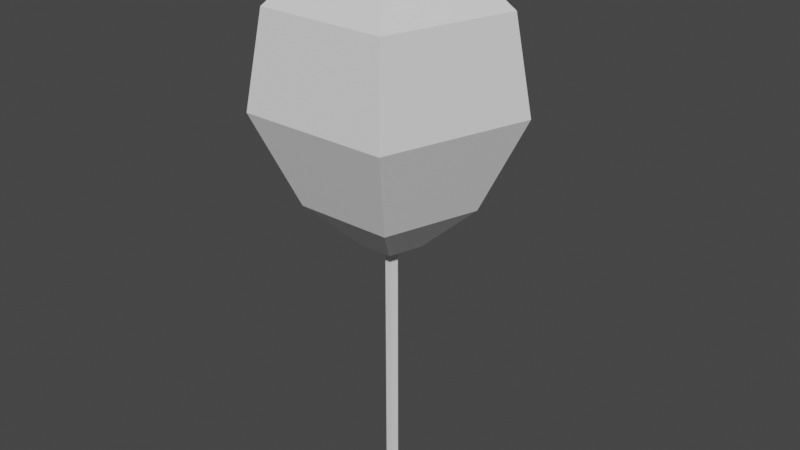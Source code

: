 # Source: smallballoon.blend  (saved by Blender 2.93.21; exported with 4.5.12 LTS)
import bpy
from mathutils import Matrix  # noqa: F401  (used for matrix-valued properties, if any)

bpy.ops.wm.read_factory_settings(use_empty=True)
scene = bpy.context.scene
scene.name = 'Scene'

# ---- collections
col_collection = bpy.data.collections.new('Collection'); scene.collection.children.link(col_collection)

# ---- materials (node trees are filled in below, after node groups)
mat_string = bpy.data.materials.new('String')
mat_string.use_transparent_shadow = False
mat_balloon = bpy.data.materials.new('Balloon')
mat_balloon.use_transparent_shadow = False

# ---- material node trees
mat_string.use_nodes = True; mat_string.node_tree.nodes.clear()
_N = mat_string.node_tree.nodes; _L = mat_string.node_tree.links
n0 = _N.new('ShaderNodeBsdfPrincipled'); n0.name = 'Principled BSDF'; n0.location = (10, 300)
n0.distribution = 'GGX'
n0.subsurface_method = 'BURLEY'
n0.inputs[3].default_value = 1.45
n0.inputs[27].default_value = (0.0, 0.0, 0.0, 1.0)
n0.inputs[28].default_value = 1.0
n1 = _N.new('ShaderNodeOutputMaterial'); n1.name = 'Material Output'; n1.location = (300, 300)
_L.new(n0.outputs[0], n1.inputs[0])
n1.is_active_output = True
mat_balloon.use_nodes = True; mat_balloon.node_tree.nodes.clear()
_N = mat_balloon.node_tree.nodes; _L = mat_balloon.node_tree.links
n0 = _N.new('ShaderNodeBsdfPrincipled'); n0.name = 'Principled BSDF'; n0.location = (10, 300)
n0.distribution = 'GGX'
n0.subsurface_method = 'BURLEY'
n0.inputs[3].default_value = 1.45
n0.inputs[27].default_value = (0.0, 0.0, 0.0, 1.0)
n0.inputs[28].default_value = 1.0
n1 = _N.new('ShaderNodeOutputMaterial'); n1.name = 'Material Output'; n1.location = (300, 300)
_L.new(n0.outputs[0], n1.inputs[0])
n1.is_active_output = True

# ---- world
world_world = bpy.data.worlds.new('World'); scene.world = world_world
world_world.use_nodes = True; world_world.node_tree.nodes.clear()
_N = world_world.node_tree.nodes; _L = world_world.node_tree.links
n0 = _N.new('ShaderNodeOutputWorld'); n0.name = 'World Output'; n0.location = (300, 300)
n1 = _N.new('ShaderNodeBackground'); n1.name = 'Background'; n1.location = (10, 300)
n1.inputs[0].default_value = (0.05088, 0.05088, 0.05088, 1.0)
_L.new(n1.outputs[0], n0.inputs[0])
n0.is_active_output = True
world_world.color = (0.05088, 0.05088, 0.05088)
world_world.use_sun_shadow = False
world_world.sun_shadow_jitter_overblur = 0.0

# ---- meshes
me_cylinder_003 = bpy.data.meshes.new('Cylinder.003')
me_cylinder_003.from_pydata([(-1.01e-08, 0.6452, 4.018), (-2.094e-08, 0.2559, 4.336), (0.6136, 0.1994, 4.018), (0.2434, 0.07908, 4.336), (0.3792, -0.522, 4.018), (0.1504, -0.207, 4.336), (-0.3792, -0.522, 4.018), (-0.1504, -0.207, 4.336), (-0.6136, 0.1994, 4.018), (-0.2434, 0.07908, 4.336), (-7.26e-09, 0.7449, 3.48), (0.7084, 0.2302, 3.48), (0.4378, -0.6026, 3.48), (-0.4378, -0.6026, 3.48), (-0.7084, 0.2302, 3.48), (-1.428e-08, 0.4833, 2.931), (0.4596, 0.1493, 2.931), (0.2841, -0.391, 2.931), (-0.2841, -0.391, 2.931), (-0.4596, 0.1493, 2.931), (4.087e-08, 0.175, 2.657), (0.1664, 0.05407, 2.657), (0.1028, -0.1416, 2.657), (-0.1028, -0.1416, 2.657), (-0.1664, 0.05407, 2.657), (5.96e-07, 0.03608, 2.726), (0.03431, 0.01115, 2.726), (0.02121, -0.02919, 2.726), (-0.0212, -0.02919, 2.726), (-0.03431, 0.01115, 2.726), (2.395e-06, 0.03608, 1.118), (0.03431, 0.01115, 1.118), (0.02121, -0.02919, 1.118), (-0.0212, -0.02919, 1.118), (-0.03431, 0.01115, 1.118)], [], [(0, 1, 3, 2), (2, 3, 5, 4), (4, 5, 7, 6), (3, 1, 9, 7, 5), (6, 7, 9, 8), (8, 9, 1, 0), (4, 6, 13, 12), (13, 14, 19, 18), (6, 8, 14, 13), (2, 4, 12, 11), (8, 0, 10, 14), (0, 2, 11, 10), (19, 15, 20, 24), (11, 12, 17, 16), (14, 10, 15, 19), (12, 13, 18, 17), (10, 11, 16, 15), (20, 21, 22, 23, 24), (17, 18, 23, 22), (15, 16, 21, 20), (18, 19, 24, 23), (16, 17, 22, 21), (25, 29, 28, 27, 26), (30, 31, 32, 33, 34), (29, 25, 30, 34), (27, 28, 33, 32), (25, 26, 31, 30), (28, 29, 34, 33), (26, 27, 32, 31)])
me_cylinder_003.polygons.foreach_set('material_index', [1, 1, 1, 1, 1, 1, 1, 1, 1, 1, 1, 1, 1, 1, 1, 1, 1, 1, 1, 1, 1, 1, 0, 0, 0, 0, 0, 0, 0])
_uv = me_cylinder_003.uv_layers.new(name='UVMap')
_uv.uv.foreach_set('vector', [1.0, 0.5, 1.0, 1.0, 0.8, 1.0, 0.8, 0.5, 0.8, 0.5, 0.8, 1.0, 0.6, 1.0, 0.6, 0.5, 0.6, 0.5, 0.6, 1.0, 0.4, 1.0, 0.4, 0.5, 0.4783, 0.3242, 0.25, 0.49, 0.02175, 0.3242, 0.1089, 0.05584, 0.3911, 0.05584, 0.4, 0.5, 0.4, 1.0, 0.2, 1.0, 0.2, 0.5, 0.2, 0.5, 0.2, 1.0, 2.98e-08, 1.0, 2.98e-08, 0.5, 0.6, 0.5, 0.4, 0.5, 0.4, 0.5, 0.6, 0.5, 0.4, 0.5, 0.2, 0.5, 0.2, 0.5, 0.4, 0.5, 0.4, 0.5, 0.2, 0.5, 0.2, 0.5, 0.4, 0.5, 0.8, 0.5, 0.6, 0.5, 0.6, 0.5, 0.8, 0.5, 0.2, 0.5, 2.98e-08, 0.5, 2.98e-08, 0.5, 0.2, 0.5, 1.0, 0.5, 0.8, 0.5, 0.8, 0.5, 1.0, 0.5, 0.2, 0.5, 2.98e-08, 0.5, 2.98e-08, 0.5, 0.2, 0.5, 0.8, 0.5, 0.6, 0.5, 0.6, 0.5, 0.8, 0.5, 0.2, 0.5, 2.98e-08, 0.5, 2.98e-08, 0.5, 0.2, 0.5, 0.6, 0.5, 0.4, 0.5, 0.4, 0.5, 0.6, 0.5, 1.0, 0.5, 0.8, 0.5, 0.8, 0.5, 1.0, 0.5, 0.75, 0.49, 0.9783, 0.3242, 0.8911, 0.05584, 0.6089, 0.05584, 0.5217, 0.3242, 0.6, 0.5, 0.4, 0.5, 0.4, 0.5, 0.6, 0.5, 1.0, 0.5, 0.8, 0.5, 0.8, 0.5, 1.0, 0.5, 0.4, 0.5, 0.2, 0.5, 0.2, 0.5, 0.4, 0.5, 0.8, 0.5, 0.6, 0.5, 0.6, 0.5, 0.8, 0.5, 0.75, 0.49, 0.5217, 0.3242, 0.6089, 0.05584, 0.8911, 0.05584, 0.9783, 0.3242, 0.75, 0.49, 0.9783, 0.3242, 0.8911, 0.05584, 0.6089, 0.05584, 0.5217, 0.3242, 0.5217, 0.3242, 0.75, 0.49, 0.75, 0.49, 0.5217, 0.3242, 0.8911, 0.05584, 0.6089, 0.05584, 0.6089, 0.05584, 0.8911, 0.05584, 0.75, 0.49, 0.9783, 0.3242, 0.9783, 0.3242, 0.75, 0.49, 0.6089, 0.05584, 0.5217, 0.3242, 0.5217, 0.3242, 0.6089, 0.05584, 0.9783, 0.3242, 0.8911, 0.05584, 0.8911, 0.05584, 0.9783, 0.3242])
me_cylinder_003.materials.append(mat_string)
me_cylinder_003.materials.append(mat_balloon)
me_cylinder_003.use_remesh_fix_poles = True
me_cylinder_003.use_remesh_preserve_attributes = False
me_cylinder_003.update()

# ---- objects
ob_cylinder_003 = bpy.data.objects.new('Cylinder.003', me_cylinder_003)

# ---- transforms, parenting, visibility, modifiers, constraints
ob_cylinder_003.location = (0.0, 0.0, -1.116)

# ---- collection membership
col_collection.objects.link(ob_cylinder_003)

# ---- scene / render settings (as saved in the file)
scene.frame_start = 1; scene.frame_end = 250; scene.frame_set(1)
scene.render.engine = 'BLENDER_EEVEE_NEXT'
scene.cycles.use_denoising = False
scene.cycles.samples = 128
scene.cycles.sampling_pattern = 'TABULATED_SOBOL'
scene.cycles.use_adaptive_sampling = False
scene.cycles.use_light_tree = False
scene.view_settings.view_transform = 'Filmic'
bpy.context.view_layer.update()

# ---- added for rendering (the .blend has no active camera and no usable light): camera, sun
cam_auto = bpy.data.cameras.new('AutoCamera')
cam_auto.lens = 50.0
cam_auto.sensor_width = 36.0
cam_auto.clip_end = 1000.0
ob_auto_camera = bpy.data.objects.new('AutoCamera', cam_auto)
scene.collection.objects.link(ob_auto_camera)
ob_auto_camera.location = (3.48424, -4.10996, 4.39855)
ob_auto_camera.rotation_euler = (1.09748, -7.21219e-08, 0.694738)
scene.camera = ob_auto_camera
light_auto_sun = bpy.data.lights.new('AutoSun', 'SUN')
light_auto_sun.energy = 3.0
light_auto_sun.angle = 0.0523599
ob_auto_sun = bpy.data.objects.new('AutoSun', light_auto_sun)
scene.collection.objects.link(ob_auto_sun)
ob_auto_sun.rotation_euler = (0.872665, 0.174533, 0.523599)
bpy.context.view_layer.update()
